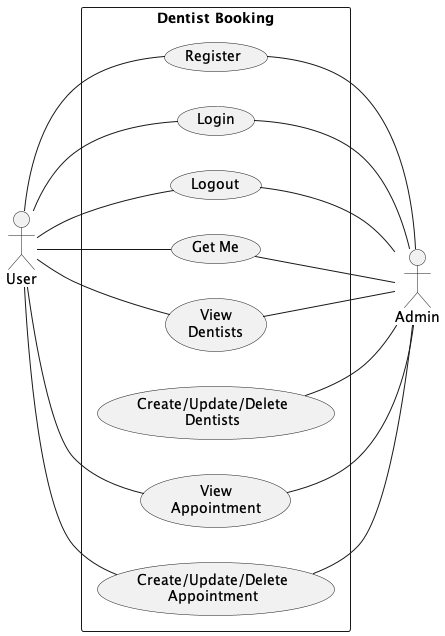

The diagram above was rendered by PlantUML. Its source (embedded in the PNG):
@startuml DentistBooking Use Case Diagram
left to right direction

rectangle "Dentist Booking" as DentistBooking{    
    usecase "Register" as register
    usecase "Login" as login
    usecase "Logout" as logout
    usecase "Get Me" as getme
    usecase "View\nDentists" as viewDentists
    usecase "Create/Update/Delete\nDentists" as manageDentists
    usecase "View\nAppointment" as viewAppointment
    usecase "Create/Update/Delete\nAppointment" as manageAppointment
}

actor "User" as user
user -- register
user -- login
user -- logout
user -- getme
user -- viewDentists
user -- viewAppointment
user -- manageAppointment

actor "Admin" as admin
register -- admin
login -- admin
logout -- admin
getme -- admin
viewDentists -- admin
manageDentists -- admin
viewAppointment -- admin
manageAppointment -- admin

@enduml